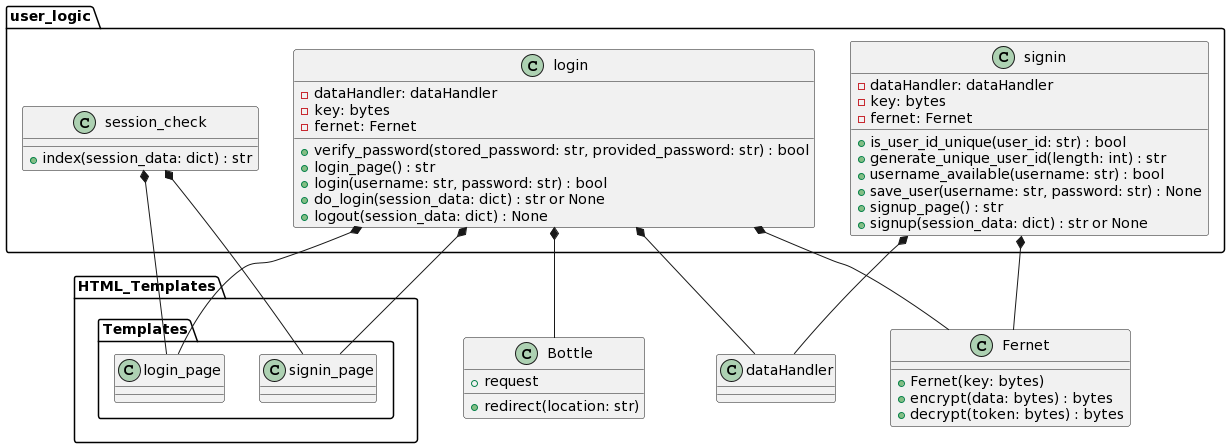

The diagram above was rendered by PlantUML. Its source (embedded in the PNG):
@startuml
class Fernet {
+ Fernet(key: bytes)
+ encrypt(data: bytes) : bytes
+ decrypt(token: bytes) : bytes
}

package user_logic {

  
  class session_check {
  + index(session_data: dict) : str
}

  class login {
  - dataHandler: dataHandler
  - key: bytes
  - fernet: Fernet

  + verify_password(stored_password: str, provided_password: str) : bool
  + login_page() : str
  + login(username: str, password: str) : bool
  + do_login(session_data: dict) : str or None
  + logout(session_data: dict) : None
}
  
  class signin {
  - dataHandler: dataHandler
  - key: bytes
  - fernet: Fernet

  + is_user_id_unique(user_id: str) : bool
  + generate_unique_user_id(length: int) : str
  + username_available(username: str) : bool
  + save_user(username: str, password: str) : None
  + signup_page() : str
  + signup(session_data: dict) : str or None
}
}






class Bottle {
  + request
  + redirect(location: str)
}


user_logic.login *-- Fernet
user_logic.login *-- dataHandler
user_logic.signin *-- Fernet
user_logic.signin *-- dataHandler
user_logic.login *-- HTML_Templates.Templates.login_page
user_logic.login *-- HTML_Templates.Templates.signin_page
user_logic.session_check *-- HTML_Templates.Templates.login_page
user_logic.session_check *-- HTML_Templates.Templates.signin_page
user_logic.login *-- Bottle
@enduml